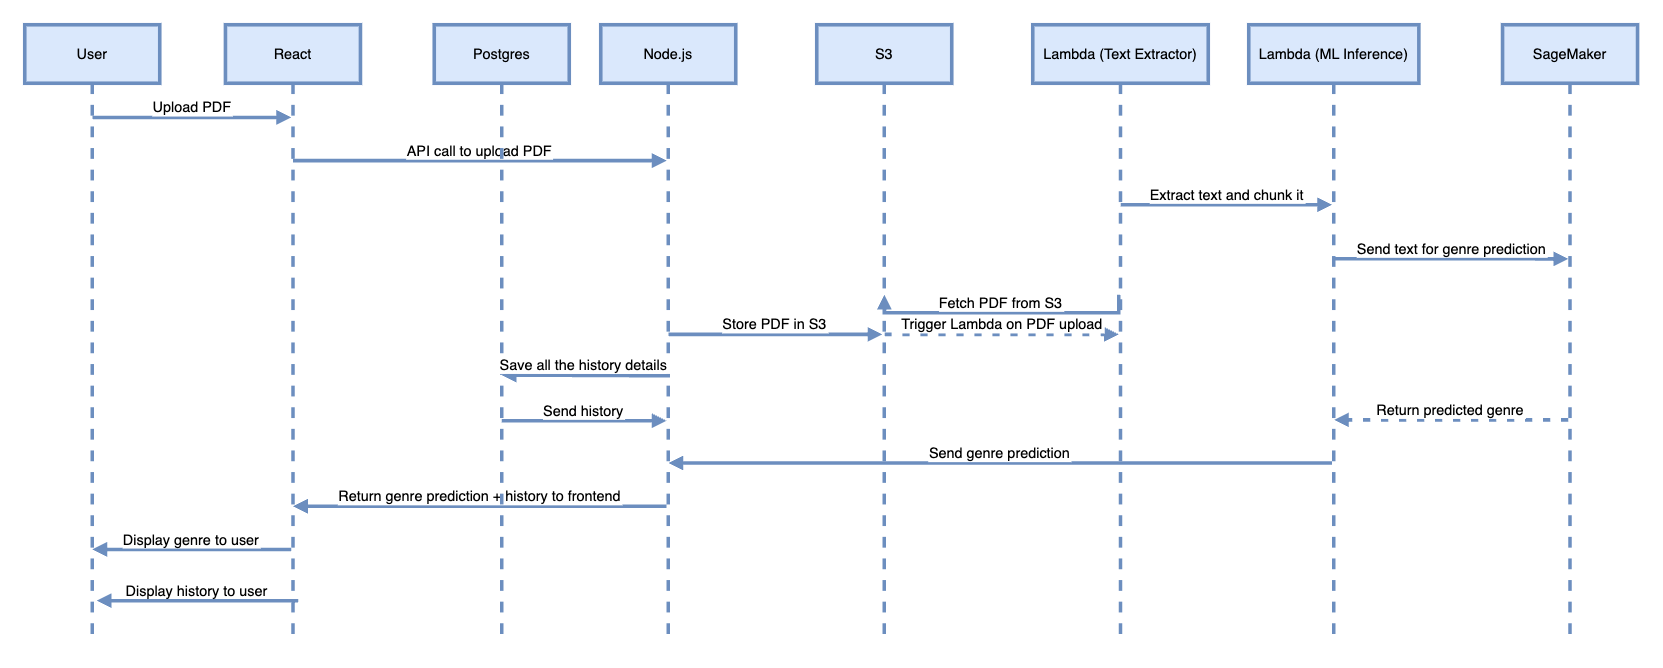

The diagram above was exported from draw.io. Its source (the exported page's mxGraphModel, read from the mxfile embedded in the PNG):
<mxGraphModel dx="1865" dy="1229" grid="1" gridSize="10" guides="1" tooltips="1" connect="1" arrows="1" fold="1" page="1" pageScale="1" pageWidth="1100" pageHeight="850" math="0" shadow="0">
  <root>
    <mxCell id="0" />
    <mxCell id="1" parent="0" />
    <mxCell id="eBxHE_FhZolKSeQ3toHR-23" value="User" style="shape=umlLifeline;perimeter=lifelinePerimeter;whiteSpace=wrap;container=1;dropTarget=0;collapsible=0;recursiveResize=0;outlineConnect=0;portConstraint=eastwest;newEdgeStyle={&quot;edgeStyle&quot;:&quot;elbowEdgeStyle&quot;,&quot;elbow&quot;:&quot;vertical&quot;,&quot;curved&quot;:0,&quot;rounded&quot;:0};size=65;fillColor=#dae8fc;strokeColor=#6c8ebf;fontSize=16;strokeWidth=4;" vertex="1" parent="1">
      <mxGeometry x="20" y="20" width="150" height="688" as="geometry" />
    </mxCell>
    <mxCell id="eBxHE_FhZolKSeQ3toHR-24" value="React" style="shape=umlLifeline;perimeter=lifelinePerimeter;whiteSpace=wrap;container=1;dropTarget=0;collapsible=0;recursiveResize=0;outlineConnect=0;portConstraint=eastwest;newEdgeStyle={&quot;edgeStyle&quot;:&quot;elbowEdgeStyle&quot;,&quot;elbow&quot;:&quot;vertical&quot;,&quot;curved&quot;:0,&quot;rounded&quot;:0};size=65;fillColor=#dae8fc;strokeColor=#6c8ebf;fontSize=16;strokeWidth=4;" vertex="1" parent="1">
      <mxGeometry x="243" y="20" width="150" height="688" as="geometry" />
    </mxCell>
    <mxCell id="eBxHE_FhZolKSeQ3toHR-25" value="Node.js" style="shape=umlLifeline;perimeter=lifelinePerimeter;whiteSpace=wrap;container=1;dropTarget=0;collapsible=0;recursiveResize=0;outlineConnect=0;portConstraint=eastwest;newEdgeStyle={&quot;edgeStyle&quot;:&quot;elbowEdgeStyle&quot;,&quot;elbow&quot;:&quot;vertical&quot;,&quot;curved&quot;:0,&quot;rounded&quot;:0};size=65;fillColor=#dae8fc;strokeColor=#6c8ebf;fontSize=16;strokeWidth=4;" vertex="1" parent="1">
      <mxGeometry x="660" y="20" width="150" height="688" as="geometry" />
    </mxCell>
    <mxCell id="eBxHE_FhZolKSeQ3toHR-26" value="S3" style="shape=umlLifeline;perimeter=lifelinePerimeter;whiteSpace=wrap;container=1;dropTarget=0;collapsible=0;recursiveResize=0;outlineConnect=0;portConstraint=eastwest;newEdgeStyle={&quot;edgeStyle&quot;:&quot;elbowEdgeStyle&quot;,&quot;elbow&quot;:&quot;vertical&quot;,&quot;curved&quot;:0,&quot;rounded&quot;:0};size=65;fillColor=#dae8fc;strokeColor=#6c8ebf;fontSize=16;strokeWidth=4;" vertex="1" parent="1">
      <mxGeometry x="900" y="20" width="150" height="688" as="geometry" />
    </mxCell>
    <mxCell id="eBxHE_FhZolKSeQ3toHR-27" value="Lambda (Text Extractor)" style="shape=umlLifeline;perimeter=lifelinePerimeter;whiteSpace=wrap;container=1;dropTarget=0;collapsible=0;recursiveResize=0;outlineConnect=0;portConstraint=eastwest;newEdgeStyle={&quot;edgeStyle&quot;:&quot;elbowEdgeStyle&quot;,&quot;elbow&quot;:&quot;vertical&quot;,&quot;curved&quot;:0,&quot;rounded&quot;:0};size=65;fillColor=#dae8fc;strokeColor=#6c8ebf;fontSize=16;strokeWidth=4;" vertex="1" parent="1">
      <mxGeometry x="1140" y="20" width="195" height="688" as="geometry" />
    </mxCell>
    <mxCell id="eBxHE_FhZolKSeQ3toHR-28" value="Lambda (ML Inference)" style="shape=umlLifeline;perimeter=lifelinePerimeter;whiteSpace=wrap;container=1;dropTarget=0;collapsible=0;recursiveResize=0;outlineConnect=0;portConstraint=eastwest;newEdgeStyle={&quot;edgeStyle&quot;:&quot;elbowEdgeStyle&quot;,&quot;elbow&quot;:&quot;vertical&quot;,&quot;curved&quot;:0,&quot;rounded&quot;:0};size=65;fillColor=#dae8fc;strokeColor=#6c8ebf;fontSize=16;strokeWidth=4;" vertex="1" parent="1">
      <mxGeometry x="1380" y="20" width="189" height="688" as="geometry" />
    </mxCell>
    <mxCell id="eBxHE_FhZolKSeQ3toHR-29" value="SageMaker" style="shape=umlLifeline;perimeter=lifelinePerimeter;whiteSpace=wrap;container=1;dropTarget=0;collapsible=0;recursiveResize=0;outlineConnect=0;portConstraint=eastwest;newEdgeStyle={&quot;edgeStyle&quot;:&quot;elbowEdgeStyle&quot;,&quot;elbow&quot;:&quot;vertical&quot;,&quot;curved&quot;:0,&quot;rounded&quot;:0};size=65;fillColor=#dae8fc;strokeColor=#6c8ebf;fontSize=16;strokeWidth=4;" vertex="1" parent="1">
      <mxGeometry x="1662" y="20" width="150" height="688" as="geometry" />
    </mxCell>
    <mxCell id="eBxHE_FhZolKSeQ3toHR-30" value="Upload PDF" style="verticalAlign=bottom;edgeStyle=elbowEdgeStyle;elbow=vertical;curved=0;rounded=0;endArrow=block;fillColor=#dae8fc;strokeColor=#6c8ebf;fontSize=16;strokeWidth=4;" edge="1" parent="1" source="eBxHE_FhZolKSeQ3toHR-23" target="eBxHE_FhZolKSeQ3toHR-24">
      <mxGeometry relative="1" as="geometry">
        <Array as="points">
          <mxPoint x="215" y="123" />
        </Array>
      </mxGeometry>
    </mxCell>
    <mxCell id="eBxHE_FhZolKSeQ3toHR-31" value="API call to upload PDF" style="verticalAlign=bottom;edgeStyle=elbowEdgeStyle;elbow=vertical;curved=0;rounded=0;endArrow=block;fillColor=#dae8fc;strokeColor=#6c8ebf;fontSize=16;strokeWidth=4;" edge="1" parent="1" source="eBxHE_FhZolKSeQ3toHR-24" target="eBxHE_FhZolKSeQ3toHR-25">
      <mxGeometry relative="1" as="geometry">
        <Array as="points">
          <mxPoint x="490" y="171" />
        </Array>
      </mxGeometry>
    </mxCell>
    <mxCell id="eBxHE_FhZolKSeQ3toHR-32" value="Store PDF in S3" style="verticalAlign=bottom;edgeStyle=elbowEdgeStyle;elbow=vertical;curved=0;rounded=0;endArrow=block;fillColor=#dae8fc;strokeColor=#6c8ebf;fontSize=16;strokeWidth=4;" edge="1" parent="1" source="eBxHE_FhZolKSeQ3toHR-25" target="eBxHE_FhZolKSeQ3toHR-26">
      <mxGeometry relative="1" as="geometry">
        <Array as="points">
          <mxPoint x="753" y="219" />
        </Array>
      </mxGeometry>
    </mxCell>
    <mxCell id="eBxHE_FhZolKSeQ3toHR-33" value="Trigger Lambda on PDF upload" style="verticalAlign=bottom;edgeStyle=elbowEdgeStyle;elbow=vertical;curved=0;rounded=0;dashed=1;dashPattern=2 3;endArrow=block;fillColor=#dae8fc;strokeColor=#6c8ebf;fontSize=16;strokeWidth=4;" edge="1" parent="1" source="eBxHE_FhZolKSeQ3toHR-26" target="eBxHE_FhZolKSeQ3toHR-27">
      <mxGeometry relative="1" as="geometry">
        <Array as="points">
          <mxPoint x="1000" y="267" />
        </Array>
      </mxGeometry>
    </mxCell>
    <mxCell id="eBxHE_FhZolKSeQ3toHR-34" value="Fetch PDF from S3" style="verticalAlign=bottom;edgeStyle=elbowEdgeStyle;elbow=vertical;curved=0;rounded=0;endArrow=block;fillColor=#dae8fc;strokeColor=#6c8ebf;fontSize=16;strokeWidth=4;" edge="1" parent="1">
      <mxGeometry relative="1" as="geometry">
        <Array as="points">
          <mxPoint x="1110" y="340" />
        </Array>
        <mxPoint x="1235.5000000000005" y="320" as="sourcePoint" />
        <mxPoint x="975.181818181818" y="320" as="targetPoint" />
      </mxGeometry>
    </mxCell>
    <mxCell id="eBxHE_FhZolKSeQ3toHR-35" value="Extract text and chunk it" style="verticalAlign=bottom;edgeStyle=elbowEdgeStyle;elbow=vertical;curved=0;rounded=0;endArrow=block;fillColor=#dae8fc;strokeColor=#6c8ebf;fontSize=16;strokeWidth=4;" edge="1" parent="1">
      <mxGeometry relative="1" as="geometry">
        <Array as="points">
          <mxPoint x="1350" y="220" />
        </Array>
        <mxPoint x="1237.681818181818" y="220" as="sourcePoint" />
        <mxPoint x="1472.5" y="220" as="targetPoint" />
      </mxGeometry>
    </mxCell>
    <mxCell id="eBxHE_FhZolKSeQ3toHR-36" value="Send text for genre prediction" style="verticalAlign=bottom;edgeStyle=elbowEdgeStyle;elbow=vertical;curved=0;rounded=0;endArrow=block;fillColor=#dae8fc;strokeColor=#6c8ebf;fontSize=16;strokeWidth=4;" edge="1" parent="1">
      <mxGeometry relative="1" as="geometry">
        <Array as="points" />
        <mxPoint x="1474.681818181818" y="280" as="sourcePoint" />
        <mxPoint x="1735" y="280" as="targetPoint" />
      </mxGeometry>
    </mxCell>
    <mxCell id="eBxHE_FhZolKSeQ3toHR-37" value="Return predicted genre" style="verticalAlign=bottom;edgeStyle=elbowEdgeStyle;elbow=vertical;curved=0;rounded=0;dashed=1;dashPattern=2 3;endArrow=block;fillColor=#dae8fc;strokeColor=#6c8ebf;fontSize=16;strokeWidth=4;" edge="1" parent="1" source="eBxHE_FhZolKSeQ3toHR-29" target="eBxHE_FhZolKSeQ3toHR-28">
      <mxGeometry relative="1" as="geometry">
        <Array as="points">
          <mxPoint x="1572" y="459" />
        </Array>
      </mxGeometry>
    </mxCell>
    <mxCell id="eBxHE_FhZolKSeQ3toHR-38" value="Send genre prediction" style="verticalAlign=bottom;edgeStyle=elbowEdgeStyle;elbow=vertical;curved=0;rounded=0;endArrow=block;fillColor=#dae8fc;strokeColor=#6c8ebf;fontSize=16;strokeWidth=4;" edge="1" parent="1" source="eBxHE_FhZolKSeQ3toHR-28" target="eBxHE_FhZolKSeQ3toHR-25">
      <mxGeometry relative="1" as="geometry">
        <Array as="points">
          <mxPoint x="1026" y="507" />
        </Array>
      </mxGeometry>
    </mxCell>
    <mxCell id="eBxHE_FhZolKSeQ3toHR-39" value="Return genre prediction + history to frontend" style="verticalAlign=bottom;edgeStyle=elbowEdgeStyle;elbow=vertical;curved=0;rounded=0;endArrow=block;fillColor=#dae8fc;strokeColor=#6c8ebf;fontSize=16;strokeWidth=4;" edge="1" parent="1" source="eBxHE_FhZolKSeQ3toHR-25" target="eBxHE_FhZolKSeQ3toHR-24">
      <mxGeometry relative="1" as="geometry">
        <Array as="points">
          <mxPoint x="493" y="555" />
        </Array>
      </mxGeometry>
    </mxCell>
    <mxCell id="eBxHE_FhZolKSeQ3toHR-40" value="Display genre to user" style="verticalAlign=bottom;edgeStyle=elbowEdgeStyle;elbow=vertical;curved=0;rounded=0;endArrow=block;fillColor=#dae8fc;strokeColor=#6c8ebf;fontSize=16;strokeWidth=4;" edge="1" parent="1" source="eBxHE_FhZolKSeQ3toHR-24" target="eBxHE_FhZolKSeQ3toHR-23">
      <mxGeometry relative="1" as="geometry">
        <Array as="points">
          <mxPoint x="218" y="603" />
        </Array>
      </mxGeometry>
    </mxCell>
    <mxCell id="eBxHE_FhZolKSeQ3toHR-41" value="Postgres" style="shape=umlLifeline;perimeter=lifelinePerimeter;whiteSpace=wrap;container=1;dropTarget=0;collapsible=0;recursiveResize=0;outlineConnect=0;portConstraint=eastwest;newEdgeStyle={&quot;edgeStyle&quot;:&quot;elbowEdgeStyle&quot;,&quot;elbow&quot;:&quot;vertical&quot;,&quot;curved&quot;:0,&quot;rounded&quot;:0};size=65;fillColor=#dae8fc;strokeColor=#6c8ebf;fontSize=16;strokeWidth=4;" vertex="1" parent="1">
      <mxGeometry x="475" y="20" width="150" height="688" as="geometry" />
    </mxCell>
    <mxCell id="eBxHE_FhZolKSeQ3toHR-42" value="Save all the history details " style="verticalAlign=bottom;edgeStyle=elbowEdgeStyle;elbow=vertical;curved=0;rounded=0;endArrow=block;fillColor=#dae8fc;strokeColor=#6c8ebf;fontSize=16;strokeWidth=4;" edge="1" parent="1">
      <mxGeometry relative="1" as="geometry">
        <Array as="points" />
        <mxPoint x="737" y="410" as="sourcePoint" />
        <mxPoint x="550" y="410" as="targetPoint" />
      </mxGeometry>
    </mxCell>
    <mxCell id="eBxHE_FhZolKSeQ3toHR-43" value="Send history" style="verticalAlign=bottom;edgeStyle=elbowEdgeStyle;elbow=vertical;curved=0;rounded=0;endArrow=block;fillColor=#dae8fc;strokeColor=#6c8ebf;fontSize=16;strokeWidth=4;" edge="1" parent="1" target="eBxHE_FhZolKSeQ3toHR-25">
      <mxGeometry relative="1" as="geometry">
        <Array as="points">
          <mxPoint x="723" y="460" />
        </Array>
        <mxPoint x="550" y="460" as="sourcePoint" />
        <mxPoint x="967" y="460" as="targetPoint" />
      </mxGeometry>
    </mxCell>
    <mxCell id="eBxHE_FhZolKSeQ3toHR-44" value="Display history to user" style="verticalAlign=bottom;edgeStyle=elbowEdgeStyle;elbow=vertical;curved=0;rounded=0;endArrow=block;fillColor=#dae8fc;strokeColor=#6c8ebf;fontSize=16;strokeWidth=4;" edge="1" parent="1">
      <mxGeometry relative="1" as="geometry">
        <Array as="points">
          <mxPoint x="224" y="660" />
        </Array>
        <mxPoint x="324" y="660" as="sourcePoint" />
        <mxPoint x="100" y="660" as="targetPoint" />
      </mxGeometry>
    </mxCell>
  </root>
</mxGraphModel>